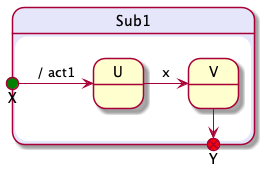

The diagram above was rendered by PlantUML. Its source (embedded in the PNG):
@startuml Sub1
    skinparam state {
        backgroundColor<<submachine>> Lavender
        shadowing<<submachine>> true
        backgroundColor<<entrypoint>> Green
        backgroundColor<<exitpoint>> Red
    }
    state Sub1 <<submachine>> {
        state X <<entrypoint>>
        state Y <<exitpoint>>
        state U
        state V
        X -> U : / act1
        U -> V : x
        V -> Y : y
    }
@enduml